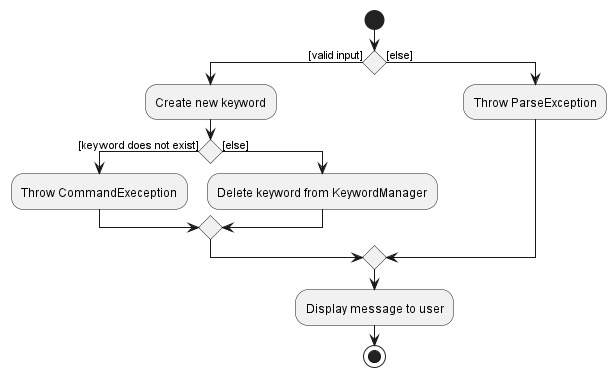

The diagram above was rendered by PlantUML. Its source (embedded in the PNG):
@startuml DeleteKeywordActivityDiagram
start
if() then ([valid input])
    :Create new keyword;
    if() then ([keyword does not exist])
        :Throw CommandExeception;
    else ([else])
        :Delete keyword from KeywordManager;
    endif;
else ([else])
    :Throw ParseException;
endif;
:Display message to user;
stop
@enduml